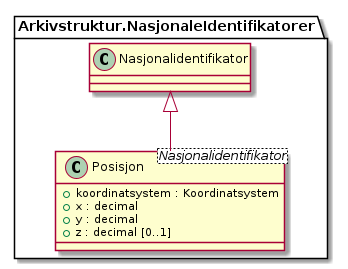

The diagram above was rendered by PlantUML. Its source (embedded in the PNG):
@startuml
skinparam nodesep 100
class Arkivstruktur.NasjonaleIdentifikatorer.Posisjon <Nasjonalidentifikator> {
  +koordinatsystem : Koordinatsystem
  +x : decimal
  +y : decimal
  +z : decimal [0..1]
}
Arkivstruktur.NasjonaleIdentifikatorer.Nasjonalidentifikator <|-- Arkivstruktur.NasjonaleIdentifikatorer.Posisjon
@enduml